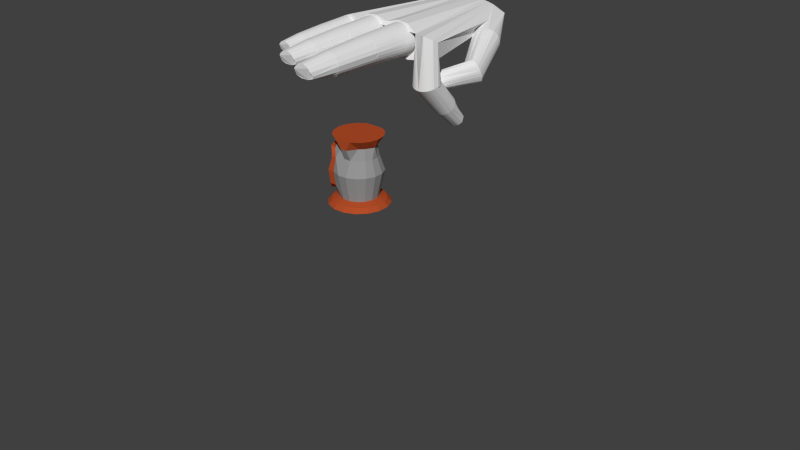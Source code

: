 # Source: lantern.blend  (saved by Blender 2.73.0; exported with 4.5.12 LTS)
import bpy
from mathutils import Matrix  # noqa: F401  (used for matrix-valued properties, if any)

bpy.ops.wm.read_factory_settings(use_empty=True)
scene = bpy.context.scene
scene.name = 'Scene'

# ---- collections
col_collection_1 = bpy.data.collections.new('Collection 1'); scene.collection.children.link(col_collection_1)

# ---- materials (node trees are filled in below, after node groups)
mat_material = bpy.data.materials.new('Material')
mat_material.alpha_threshold = 0.0
mat_material.use_transparent_shadow = False
mat_material.roughness = 0.5
mat_material.specular_intensity = 0.0
mat_cuivre = bpy.data.materials.new('Cuivre')
mat_cuivre.alpha_threshold = 0.0
mat_cuivre.use_transparent_shadow = False
mat_cuivre.diffuse_color = (0.448, 0.07367, 0.02111, 1.0)
mat_cuivre.roughness = 0.5
mat_cuivre.specular_intensity = 0.0
mat_iron = bpy.data.materials.new('Iron')
mat_iron.alpha_threshold = 0.0
mat_iron.use_transparent_shadow = False
mat_iron.diffuse_color = (0.3108, 0.3108, 0.3108, 1.0)
mat_iron.roughness = 0.5
mat_iron.specular_intensity = 0.0
mat_glass = bpy.data.materials.new('Glass')
mat_glass.alpha_threshold = 0.0
mat_glass.use_transparent_shadow = False
mat_glass.diffuse_color = (0.8, 0.7186, 0.3675, 1.0)
mat_glass.roughness = 0.5
mat_glass.specular_intensity = 0.0

# ---- material node trees

# ---- world
world_world = bpy.data.worlds.new('World'); scene.world = world_world
world_world.color = (0.05088, 0.05088, 0.05088)
world_world.use_sun_shadow = False
world_world.sun_shadow_jitter_overblur = 0.0
world_world.cycles.sampling_method = 'MANUAL'
world_world.cycles.sample_map_resolution = 256

# ---- meshes
me_cylinder_003 = bpy.data.meshes.new('Cylinder.003')
me_cylinder_003.from_pydata([(0.0, 1.0, -1.0), (3.535e-08, 0.6204, 1.019), (0.1951, 0.9808, -1.0), (0.121, 0.6085, 1.019), (0.3827, 0.9239, -1.0), (0.5556, 0.8315, -1.0), (0.3447, 0.5158, 1.019), (0.7071, 0.7071, -1.0), (0.4387, 0.4387, 1.019), (0.8315, 0.5556, -1.0), (0.9239, 0.3827, -1.0), (0.5732, 0.2374, 1.019), (0.9808, 0.1951, -1.0), (1.0, 7.55e-08, -1.0), (0.6204, 1.766e-07, 0.9763), (0.9808, -0.1951, -1.0), (0.9239, -0.3827, -1.0), (0.5732, -0.154, 0.9763), (0.8315, -0.5556, -1.0), (0.7071, -0.7071, -1.0), (0.5556, -0.8315, -1.0), (0.3827, -0.9239, -1.0), (0.2374, -0.2661, 0.9763), (0.1951, -0.9808, -1.0), (-3.258e-07, -1.0, -1.0), (-0.1951, -0.9808, -1.0), (-0.3827, -0.9239, -1.0), (-0.2374, -0.2661, 0.9763), (-0.5556, -0.8315, -1.0), (-0.7071, -0.7071, -1.0), (-0.8315, -0.5556, -1.0), (-0.9239, -0.3827, -1.0), (-0.5732, -0.154, 0.9763), (-0.9808, -0.1951, -1.0), (-1.0, 9.656e-07, -1.0), (-0.6204, 7.288e-07, 0.9763), (-0.9808, 0.1951, -1.0), (-0.9239, 0.3827, -1.0), (-0.5732, 0.2374, 1.019), (-0.8315, 0.5556, -1.0), (-0.5158, 0.3447, 1.019), (-0.7071, 0.7071, -1.0), (-0.5556, 0.8315, -1.0), (-0.3447, 0.5158, 1.019), (-0.3827, 0.9239, -1.0), (-0.2374, 0.5732, 1.019), (-0.1951, 0.9808, -1.0), (9.452e-09, 0.9433, -0.2133), (0.184, 0.9252, -0.2133), (0.361, 0.8715, -0.2133), (0.5241, 0.7843, -0.2133), (0.667, 0.667, -0.2133), (0.7843, 0.5241, -0.2133), (0.8715, 0.361, -0.2133), (0.9252, 0.184, -0.2133), (0.9433, 0.1436, -0.2133), (0.9252, -0.04042, -0.2133), (0.8715, -0.2174, -0.2133), (0.7843, -0.3805, -0.2133), (0.667, -0.5234, -0.2133), (0.5241, -0.6407, -0.2133), (0.361, -0.7279, -0.2133), (0.184, -0.7816, -0.2133), (-2.979e-07, -0.7997, -0.2133), (-0.184, -0.7816, -0.2133), (-0.361, -0.7279, -0.2133), (-0.5241, -0.6407, -0.2133), (-0.667, -0.5234, -0.2133), (-0.7843, -0.3805, -0.2133), (-0.8715, -0.2174, -0.2133), (-0.9252, -0.04042, -0.2133), (-0.9433, 0.1436, -0.2133), (-0.9252, 0.184, -0.2133), (-0.8715, 0.361, -0.2133), (-0.7843, 0.5241, -0.2133), (-0.667, 0.667, -0.2133), (-0.5241, 0.7843, -0.2133), (-0.361, 0.8715, -0.2133), (-0.184, 0.9252, -0.2133), (3.013e-08, 0.8193, 0.526), (0.1598, 0.8035, 0.526), (0.3135, 0.7569, 0.526), (0.4552, 0.6812, 0.526), (0.5793, 0.5793, 0.526), (0.7569, 0.3135, 0.526), (0.8193, 0.1247, 0.526), (0.7569, -0.1889, 0.526), (0.6812, -0.3305, 0.526), (0.5793, -0.4547, 0.526), (0.4552, -0.5565, 0.526), (0.3135, -0.6323, 0.526), (-2.368e-07, -0.6946, 0.526), (-0.3135, -0.6323, 0.526), (-0.5793, -0.4547, 0.526), (-0.6812, -0.3305, 0.526), (-0.7569, -0.1889, 0.526), (-0.8035, -0.03518, 0.526), (-0.8193, 0.1247, 0.526), (-0.7569, 0.3135, 0.526), (-0.6812, 0.4552, 0.526), (-0.5793, 0.5793, 0.526), (-0.4552, 0.6812, 0.526), (-0.3135, 0.7569, 0.526)], [], [(79, 1, 3, 80), (83, 8, 11, 84), (82, 6, 8, 83), (84, 11, 14, 85), (97, 35, 38, 98), (92, 27, 32, 95, 94, 93), (17, 22, 90, 89, 88, 87, 86), (95, 32, 35, 97, 96), (85, 14, 17, 86), (99, 40, 43, 101, 100), (98, 38, 40, 99), (101, 43, 45, 102), (3, 1, 45, 43, 40, 38, 35, 32, 27, 22, 17, 14, 11, 8, 6), (80, 3, 6, 82, 81), (0, 2, 4, 5, 7, 9, 10, 12, 13, 15, 16, 18, 19, 20, 21, 23, 24, 25, 26, 28, 29, 30, 31, 33, 34, 36, 37, 39, 41, 42, 44, 46), (44, 77, 78, 46), (46, 78, 47, 0), (42, 76, 77, 44), (41, 75, 76, 42), (39, 74, 75, 41), (37, 73, 74, 39), (36, 72, 73, 37), (34, 71, 72, 36), (33, 70, 71, 34), (31, 69, 70, 33), (30, 68, 69, 31), (29, 67, 68, 30), (28, 66, 67, 29), (26, 65, 66, 28), (25, 64, 65, 26), (24, 63, 64, 25), (23, 62, 63, 24), (21, 61, 62, 23), (20, 60, 61, 21), (19, 59, 60, 20), (18, 58, 59, 19), (16, 57, 58, 18), (15, 56, 57, 16), (13, 55, 56, 15), (12, 54, 55, 13), (10, 53, 54, 12), (9, 52, 53, 10), (7, 51, 52, 9), (5, 50, 51, 7), (4, 49, 50, 5), (2, 48, 49, 4), (0, 47, 48, 2), (98, 99, 74, 73, 72, 71, 97), (76, 101, 102, 77), (75, 100, 101, 76), (74, 99, 100, 75), (84, 53, 52, 51, 83), (85, 55, 54, 53, 84), (70, 96, 97, 71), (69, 95, 96, 70), (68, 94, 95, 69), (67, 93, 94, 68), (91, 63, 62, 61, 90), (93, 67, 66, 65, 92), (60, 89, 90, 61), (59, 88, 89, 60), (58, 87, 88, 59), (57, 86, 87, 58), (50, 82, 83, 51), (49, 81, 82, 50), (48, 80, 81, 49), (47, 79, 80, 48), (90, 22, 27, 92, 91), (45, 1, 79, 102), (86, 57, 56, 55, 85), (77, 102, 79, 47, 78), (92, 65, 64, 63, 91)])
me_cylinder_003.use_remesh_preserve_volume = False
me_cylinder_003.use_remesh_preserve_attributes = False
me_cylinder_003.use_mirror_vertex_groups = False
me_cylinder_003.update()
me_cylinder_002 = bpy.data.meshes.new('Cylinder.002')
me_cylinder_002.from_pydata([(-1.131, 0.01452, -9.347), (-0.8988, -0.5257, -3.389), (-0.8988, 0.5261, -3.389), (-0.8834, -0.4999, -9.875), (-0.8834, 0.5333, -9.832), (-1.117, -0.309, -6.37), (-0.5555, -0.8315, -6.333), (-0.5555, 0.8315, -6.333), (-1.119, 0.3211, -6.363), (-1.099, 0.0, -2.865), (-1.007, -0.2427, -9.611), (-0.5173, 0.7743, -9.167), (-0.7764, -0.6674, -4.879), (-0.5173, 0.7743, -9.167), (-0.5008, -0.7496, -3.5), (-0.9989, 0.263, -3.127), (-0.7495, -0.5008, -2.333), (-0.7495, 0.5008, -2.333), (-0.9287, 0.005202, -10.45), (-0.6567, -0.6753, -9.613), (-1.007, 0.2739, -9.59), (-0.5173, -0.7743, -9.167), (-0.7764, 0.6801, -4.86), (-0.9989, -0.2629, -3.127), (-0.5008, 0.7496, -3.5), (-0.8841, 0.1759, -2.333), (-0.8841, -0.1759, -2.333), (-0.5008, 0.7496, -3.5), (-0.7687, 0.6837, -8.082), (-0.7687, -0.6545, -8.123), (-0.7742, 0.5174, -10.33), (-0.7742, -0.5174, -10.33), (0.2017, 0.922, -0.9269), (0.3827, 0.9239, 1.0), (0.4348, 0.5347, -0.9348), (0.7071, 0.7071, 1.0), (0.6109, 0.3551, -0.9413), (0.9239, 0.3827, 1.0), (0.8034, 9.686e-08, -0.9634), (1.0, 7.55e-08, 1.0), (0.6109, -0.3551, -0.9413), (0.9239, -0.3827, 1.0), (0.4348, -0.5347, -0.9348), (0.7071, -0.7071, 1.0), (0.2017, -0.9225, -0.9269), (0.3827, -0.9239, 1.0), (-0.05419, -0.9271, -0.9191), (-0.3827, -0.9239, 1.0), (-0.2934, -0.5457, -0.9125), (-0.7071, -0.7071, 1.0), (-0.6676, -0.4461, -0.6667), (-0.9239, -0.3827, 1.0), (-0.8583, 8.692e-07, -0.7778), (-1.0, 9.656e-07, 1.0), (-0.6676, 0.4461, -0.6667), (-0.9239, 0.3827, 1.0), (-0.2934, 0.5457, -0.9125), (-0.7071, 0.7071, 1.0), (-0.05419, 0.9265, -0.9191), (-0.3827, 0.9239, 1.0), (0.1497, 0.7526, -11.61), (0.4263, 0.638, -11.61), (0.6379, 0.4263, -11.61), (0.7525, 0.1497, -11.61), (0.7525, -0.1497, -11.61), (0.6379, -0.4263, -11.61), (0.4263, -0.638, -11.61), (0.1497, -0.7526, -11.61), (-0.1497, -0.7526, -11.61), (-0.4263, -0.638, -11.61), (-0.6379, -0.4263, -11.61), (-0.7525, -0.1497, -11.61), (-0.7525, 0.1497, -11.61), (-0.6379, 0.4263, -11.61), (-0.4263, 0.638, -11.61), (-0.1497, 0.7526, -11.61), (0.1951, 0.9808, -6.333), (0.5555, 0.8315, -6.333), (0.8314, 0.5556, -6.333), (0.9807, 0.1951, -6.333), (0.9807, -0.1951, -6.333), (0.8314, -0.5556, -6.333), (0.5555, -0.8315, -6.333), (0.1951, -0.9808, -6.333), (-0.1951, -0.9808, -6.333), (-0.5555, 0.8315, -6.333), (-0.1951, 0.9808, -6.333), (-0.5173, 0.7743, -9.167), (-0.6842, -0.7496, -3.5), (-0.9495, -0.5008, -1.933), (-1.084, -0.1759, -1.933), (-1.084, 0.1759, -1.933), (-0.9495, 0.5008, -1.933), (-0.7008, 0.7496, -3.1), (-0.784, -0.7743, -9.167), (-0.9742, -0.5174, -10.73), (-1.113, -0.1817, -10.73), (-1.113, 0.1817, -10.73), (-0.9742, 0.5174, -10.73), (-0.784, 0.7743, -9.167), (-0.8222, -0.8315, -6.333), (-0.8222, 0.8315, -6.333), (-0.5555, 0.8315, -6.333), (-0.784, 0.7743, -9.167), (-0.8222, 0.8315, -6.333), (-0.5555, 0.8315, -6.333), (-0.7008, 0.7496, -3.1), (-0.8222, 0.8315, -6.333), (-0.784, 0.7743, -9.167), (-0.8222, 0.8315, -6.333), (0.2415, 1.214, -13.0), (0.6879, 1.029, -13.0), (1.029, 0.6879, -13.0), (1.214, 0.2415, -13.0), (1.214, -0.2415, -13.0), (1.029, -0.6879, -13.0), (0.6879, -1.029, -13.0), (0.2415, -1.214, -13.0), (-0.2415, -1.214, -13.0), (-0.6879, -1.029, -13.0), (-1.029, -0.6879, -13.0), (-1.214, -0.2415, -13.0), (-1.214, 0.2415, -13.0), (-1.029, 0.6879, -13.0), (-0.6879, 1.029, -13.0), (-0.2415, 1.214, -13.0), (0.2132, 0.7296, -3.24), (0.4808, 0.6149, -3.233), (0.6834, 0.4088, -3.227), (0.7921, 0.1432, -3.223), (0.7921, -0.1432, -3.223), (0.6834, -0.4088, -3.227), (0.4808, -0.6149, -3.233), (0.2132, -0.7296, -3.24), (-0.0797, -0.7338, -3.247), (-0.0797, 0.7338, -3.247), (0.2885, 0.6965, -11.61), (0.533, 0.5331, -11.61), (0.6964, 0.2885, -11.61), (0.7538, 1.248e-07, -11.61), (0.6964, -0.2885, -11.61), (0.533, -0.5331, -11.61), (0.2885, -0.6965, -11.61), (-2.115e-07, -0.7539, -11.61), (-0.2885, -0.6965, -11.61), (-0.2885, 0.6965, -11.61), (6.054e-07, 0.7539, -11.61), (-0.533, -0.5331, -11.61), (-0.6964, -0.2885, -11.61), (-0.7538, 7.853e-07, -11.61), (-0.6964, 0.2885, -11.61), (-0.533, 0.5331, -11.61), (1.046, 0.208, -12.13), (1.046, -0.208, -12.13), (-0.5924, -0.8866, -12.13), (-1.046, -0.208, -12.13), (-0.8866, 0.5924, -12.13), (-0.5924, 0.8866, -12.13), (0.5924, 0.8866, -12.13), (-0.208, 1.046, -12.13), (0.8866, -0.5924, -12.13), (0.208, -1.046, -12.13), (0.5924, -0.8866, -12.13), (-0.208, -1.046, -12.13), (-0.8866, -0.5924, -12.13), (-1.046, 0.208, -12.13), (0.208, 1.046, -12.13), (0.8866, 0.5924, -12.13), (8.28e-07, 1.061, -12.13), (0.9803, -0.4061, -12.13), (-0.7503, -0.7504, -12.13), (0.7503, -0.7504, -12.13), (0.4061, -0.9804, -12.13), (-0.4061, 0.9804, -12.13), (-0.7503, 0.7504, -12.13), (-0.9803, 0.4061, -12.13), (-1.061, 1.05e-06, -12.13), (0.4061, 0.9804, -12.13), (-0.4061, -0.9804, -12.13), (-3.387e-07, -1.061, -12.13), (-0.9803, -0.4061, -12.13), (1.061, 1.118e-07, -12.13), (0.9803, 0.4061, -12.13), (0.7503, 0.7504, -12.13), (-0.7762, 0.8403, -13.09)], [(156, 184)], [(1, 14, 16), (2, 15, 17), (9, 23, 26), (7, 22, 27), (151, 73, 30), (3, 19, 29), (31, 19, 3), (18, 10, 0), (18, 0, 20), (30, 4, 11), (29, 21, 6), (29, 19, 21), (5, 1, 23, 9), (0, 10, 3, 5), (0, 5, 8), (4, 20, 0, 8), (5, 6, 12, 1), (12, 14, 1), (68, 21, 144), (8, 9, 15, 2), (8, 5, 9), (27, 22, 24), (22, 2, 24), (26, 23, 16), (23, 1, 16), (25, 9, 26), (24, 2, 17), (17, 15, 25), (15, 9, 25), (7, 8, 2, 22), (13, 28, 7), (13, 11, 28), (11, 4, 28), (35, 37, 36), (37, 39, 38), (38, 39, 41), (40, 41, 43), (42, 43, 45), (33, 32, 58), (47, 49, 48), (49, 51, 50), (50, 51, 53), (53, 55, 54), (54, 55, 57), (56, 57, 59), (45, 47, 46), (57, 49, 41), (33, 35, 34), (132, 82, 81), (131, 81, 80), (133, 83, 82), (21, 68, 84), (126, 127, 77), (127, 128, 78), (76, 146, 86), (36, 128, 127), (134, 84, 83), (76, 86, 135), (150, 30, 73), (86, 75, 87), (78, 138, 62), (77, 137, 61), (92, 17, 93), (31, 69, 21), (83, 143, 67), (82, 142, 66), (79, 139, 63), (80, 140, 64), (128, 129, 79), (81, 141, 65), (76, 136, 60), (130, 80, 79), (95, 31, 94), (54, 56, 17), (52, 26, 16), (148, 70, 31), (147, 31, 70), (150, 72, 18), (30, 87, 74), (148, 18, 71), (87, 30, 99), (101, 99, 103), (18, 20, 4), (87, 85, 102), (105, 107, 109), (21, 84, 6), (152, 63, 181), (153, 64, 169), (160, 65, 171), (165, 72, 175), (154, 69, 170), (164, 70, 180), (167, 62, 182), (156, 73, 174), (159, 75, 168), (166, 168, 60), (120, 114, 115), (163, 68, 178), (161, 67, 179), (155, 71, 176), (162, 66, 172), (136, 146, 145), (173, 159, 125), (32, 126, 135), (40, 131, 130), (42, 44, 133), (40, 42, 132), (44, 46, 134), (38, 130, 129), (36, 38, 129), (34, 127, 126), (34, 48, 42), (50, 52, 16), (158, 61, 183), (181, 153, 114), (178, 154, 119), (171, 162, 116), (175, 156, 123), (176, 165, 122), (180, 155, 121), (110, 125, 168), (179, 163, 118), (172, 161, 117), (170, 164, 120), (182, 152, 113), (183, 167, 112), (177, 158, 111), (157, 74, 173), (174, 157, 124), (169, 160, 115), (34, 35, 36), (36, 37, 38), (40, 38, 41), (42, 40, 43), (44, 42, 45), (59, 33, 58), (46, 47, 48), (48, 49, 50), (52, 50, 53), (52, 53, 54), (56, 54, 57), (58, 56, 59), (44, 45, 46), (37, 35, 33), (41, 39, 37), (45, 43, 41), (41, 47, 45), (53, 51, 49), (57, 55, 53), (33, 59, 57), (41, 37, 33), (49, 47, 41), (57, 53, 49), (41, 33, 57), (32, 33, 34), (131, 132, 81), (130, 131, 80), (132, 133, 82), (21, 69, 144), (134, 46, 48), (76, 126, 77), (77, 127, 78), (146, 76, 60), (146, 75, 86), (52, 54, 17), (56, 58, 135), (34, 36, 127), (133, 134, 83), (126, 76, 135), (18, 148, 31), (87, 85, 86), (145, 74, 87), (87, 75, 145), (138, 78, 79), (79, 63, 138), (137, 77, 78), (78, 62, 137), (91, 25, 92), (96, 18, 95), (31, 147, 69), (31, 21, 94), (143, 83, 84), (84, 68, 143), (142, 82, 83), (83, 67, 142), (139, 79, 80), (80, 64, 139), (140, 80, 81), (81, 65, 140), (78, 128, 79), (141, 81, 82), (82, 66, 141), (136, 76, 77), (77, 61, 136), (129, 130, 79), (14, 48, 16), (25, 17, 92), (14, 16, 88), (30, 18, 4), (6, 14, 12), (74, 151, 30), (11, 87, 102), (103, 99, 11), (99, 87, 11), (30, 98, 99), (104, 101, 103), (18, 3, 10), (18, 31, 3), (6, 100, 88), (27, 105, 107), (63, 152, 182), (63, 139, 181), (182, 138, 63), (64, 153, 181), (64, 140, 169), (181, 139, 64), (65, 160, 169), (65, 141, 171), (169, 140, 65), (72, 165, 176), (72, 150, 175), (176, 149, 72), (69, 154, 178), (69, 147, 170), (178, 144, 69), (70, 164, 170), (70, 148, 180), (170, 147, 70), (62, 167, 183), (62, 138, 182), (183, 137, 62), (73, 156, 175), (73, 151, 174), (175, 150, 73), (75, 159, 173), (75, 146, 168), (173, 145, 75), (60, 177, 166), (168, 146, 60), (60, 136, 177), (124, 125, 110), (112, 123, 124), (114, 121, 122), (116, 119, 120), (116, 117, 118), (120, 115, 116), (122, 113, 114), (124, 111, 112), (111, 124, 110), (114, 120, 121), (119, 116, 118), (122, 112, 113), (112, 122, 123), (68, 163, 179), (68, 144, 178), (179, 143, 68), (67, 161, 172), (67, 143, 179), (172, 142, 67), (71, 155, 180), (71, 149, 176), (180, 148, 71), (66, 162, 171), (66, 142, 172), (171, 141, 66), (146, 136, 60), (136, 137, 61), (137, 138, 62), (138, 139, 63), (139, 140, 64), (140, 141, 65), (141, 142, 66), (142, 143, 67), (143, 144, 68), (144, 147, 69), (147, 148, 70), (148, 149, 71), (149, 150, 72), (150, 151, 73), (151, 145, 74), (145, 146, 75), (151, 137, 136), (137, 151, 138), (147, 141, 140), (141, 144, 142), (141, 147, 144), (147, 140, 148), (138, 151, 150), (151, 136, 145), (149, 139, 138), (139, 148, 140), (139, 149, 148), (149, 138, 150), (144, 143, 142), (124, 157, 173), (173, 125, 124), (58, 32, 135), (38, 40, 130), (132, 42, 133), (131, 40, 132), (133, 44, 134), (16, 89, 88), (128, 36, 129), (32, 34, 126), (40, 36, 34), (56, 32, 58), (56, 54, 52), (34, 32, 56), (40, 38, 36), (48, 44, 42), (42, 40, 34), (48, 56, 52), (52, 50, 48), (48, 46, 44), (48, 34, 56), (61, 158, 177), (61, 137, 183), (177, 136, 61), (113, 152, 181), (181, 114, 113), (118, 163, 178), (178, 119, 118), (115, 160, 171), (171, 116, 115), (122, 165, 175), (175, 123, 122), (121, 155, 176), (176, 122, 121), (120, 164, 180), (180, 121, 120), (168, 166, 110), (125, 159, 168), (117, 161, 179), (179, 118, 117), (116, 162, 172), (172, 117, 116), (119, 154, 170), (170, 120, 119), (112, 167, 182), (182, 113, 112), (111, 158, 183), (183, 112, 111), (110, 166, 177), (177, 111, 110), (74, 157, 174), (74, 145, 173), (174, 151, 74), (123, 156, 174), (174, 124, 123), (114, 153, 169), (169, 115, 114), (14, 6, 88), (106, 27, 107), (24, 135, 86), (48, 50, 16), (25, 52, 17), (135, 24, 56), (24, 86, 85), (56, 24, 17), (17, 24, 93), (26, 90, 89), (14, 84, 134), (90, 26, 91), (48, 14, 134), (52, 25, 26), (26, 25, 91), (16, 26, 89), (30, 150, 18), (18, 31, 95), (149, 18, 72), (149, 71, 18), (18, 96, 97), (30, 18, 98), (18, 97, 98), (7, 28, 4, 8), (5, 3, 29, 6), (7, 109, 108), (7, 105, 109), (13, 7, 108), (6, 21, 94), (100, 6, 94), (84, 14, 6)])
me_cylinder_002.polygons.foreach_set('material_index', [3, 3, 3, 3, 2, 3, 3, 3, 3, 3, 3, 3, 3, 3, 3, 3, 3, 3, 2, 3, 3, 3, 3, 3, 3, 3, 3, 3, 3, 3, 3, 3, 3, 1, 1, 1, 1, 1, 1, 1, 1, 1, 1, 1, 1, 1, 1, 1, 2, 2, 2, 2, 2, 2, 2, 2, 2, 2, 2, 2, 2, 2, 1, 2, 2, 2, 2, 2, 2, 2, 2, 2, 1, 2, 2, 2, 2, 2, 2, 2, 1, 0, 3, 0, 1, 2, 1, 1, 1, 1, 1, 1, 1, 1, 1, 1, 1, 1, 1, 1, 1, 2, 1, 2, 2, 2, 2, 2, 2, 2, 2, 2, 2, 1, 1, 1, 1, 1, 1, 1, 1, 1, 1, 1, 1, 1, 1, 1, 1, 1, 1, 1, 1, 1, 1, 1, 1, 1, 1, 1, 1, 1, 1, 1, 1, 1, 1, 1, 1, 1, 1, 1, 1, 1, 1, 2, 2, 2, 2, 2, 2, 2, 2, 2, 2, 2, 2, 2, 2, 2, 2, 2, 2, 2, 2, 2, 2, 1, 1, 2, 1, 2, 2, 2, 2, 2, 2, 2, 2, 2, 2, 2, 2, 2, 2, 2, 1, 1, 3, 3, 2, 0, 0, 0, 1, 0, 3, 3, 1, 1, 1, 1, 1, 1, 1, 1, 1, 1, 1, 1, 1, 1, 1, 1, 1, 1, 1, 1, 1, 1, 1, 1, 1, 1, 1, 1, 1, 1, 1, 1, 1, 1, 1, 1, 1, 1, 1, 1, 1, 1, 1, 1, 1, 1, 1, 1, 1, 1, 1, 1, 1, 1, 1, 1, 1, 2, 2, 2, 2, 2, 2, 2, 2, 2, 2, 2, 2, 2, 2, 2, 2, 2, 2, 2, 2, 2, 2, 2, 2, 2, 2, 2, 2, 2, 1, 1, 2, 2, 2, 2, 2, 1, 2, 2, 2, 2, 2, 2, 2, 2, 2, 2, 2, 2, 2, 1, 1, 1, 1, 1, 1, 1, 1, 1, 1, 1, 1, 1, 1, 1, 1, 1, 1, 1, 1, 1, 1, 1, 1, 1, 1, 1, 1, 1, 1, 1, 1, 1, 1, 1, 1, 1, 1, 2, 2, 2, 2, 2, 2, 1, 1, 2, 1, 2, 2, 1, 1, 2, 1, 2, 2, 1, 1, 1, 3, 3, 1, 1, 1, 1, 1, 2])
me_cylinder_002.materials.append(mat_material)
me_cylinder_002.materials.append(mat_cuivre)
me_cylinder_002.materials.append(mat_iron)
me_cylinder_002.materials.append(mat_glass)
me_cylinder_002.use_remesh_preserve_volume = False
me_cylinder_002.use_remesh_preserve_attributes = False
me_cylinder_002.use_mirror_vertex_groups = False
me_cylinder_002.update()
me_cylinder_004 = bpy.data.meshes.new('Cylinder.004')
me_cylinder_004.from_pydata([(0.0, 1.0, -1.0), (3.535e-08, 0.6204, 1.019), (0.1951, 0.9808, -1.0), (0.121, 0.6085, 1.019), (0.3827, 0.9239, -1.0), (0.5556, 0.8315, -1.0), (0.3447, 0.5158, 1.019), (0.7071, 0.7071, -1.0), (0.4387, 0.4387, 1.019), (0.8315, 0.5556, -1.0), (0.9239, 0.3827, -1.0), (0.5732, 0.2374, 1.019), (0.9808, 0.1951, -1.0), (1.0, 7.55e-08, -1.0), (0.6204, 1.766e-07, 0.9763), (0.9808, -0.1951, -1.0), (0.9239, -0.3827, -1.0), (0.5732, -0.154, 0.9763), (0.8315, -0.5556, -1.0), (0.7071, -0.7071, -1.0), (0.5556, -0.8315, -1.0), (0.3827, -0.9239, -1.0), (0.2374, -0.2661, 0.9763), (0.1951, -0.9808, -1.0), (-3.258e-07, -1.0, -1.0), (-0.1951, -0.9808, -1.0), (-0.3827, -0.9239, -1.0), (-0.2374, -0.2661, 0.9763), (-0.5556, -0.8315, -1.0), (-0.7071, -0.7071, -1.0), (-0.8315, -0.5556, -1.0), (-0.9239, -0.3827, -1.0), (-0.5732, -0.154, 0.9763), (-0.9808, -0.1951, -1.0), (-1.0, 9.656e-07, -1.0), (-0.6204, 7.288e-07, 0.9763), (-0.9808, 0.1951, -1.0), (-0.9239, 0.3827, -1.0), (-0.5732, 0.2374, 1.019), (-0.8315, 0.5556, -1.0), (-0.5158, 0.3447, 1.019), (-0.7071, 0.7071, -1.0), (-0.5556, 0.8315, -1.0), (-0.3447, 0.5158, 1.019), (-0.3827, 0.9239, -1.0), (-0.2374, 0.5732, 1.019), (-0.1951, 0.9808, -1.0), (9.452e-09, 0.9433, -0.2133), (0.184, 0.9252, -0.2133), (0.361, 0.8715, -0.2133), (0.5241, 0.7843, -0.2133), (0.667, 0.667, -0.2133), (0.7843, 0.5241, -0.2133), (0.8715, 0.361, -0.2133), (0.9252, 0.184, -0.2133), (0.9433, 0.1436, -0.2133), (0.9252, -0.04042, -0.2133), (0.8715, -0.2174, -0.2133), (0.7843, -0.3805, -0.2133), (0.667, -0.5234, -0.2133), (0.5241, -0.6407, -0.2133), (0.361, -0.7279, -0.2133), (0.184, -0.7816, -0.2133), (-2.979e-07, -0.7997, -0.2133), (-0.184, -0.7816, -0.2133), (-0.361, -0.7279, -0.2133), (-0.5241, -0.6407, -0.2133), (-0.667, -0.5234, -0.2133), (-0.7843, -0.3805, -0.2133), (-0.8715, -0.2174, -0.2133), (-0.9252, -0.04042, -0.2133), (-0.9433, 0.1436, -0.2133), (-0.9252, 0.184, -0.2133), (-0.8715, 0.361, -0.2133), (-0.7843, 0.5241, -0.2133), (-0.667, 0.667, -0.2133), (-0.5241, 0.7843, -0.2133), (-0.361, 0.8715, -0.2133), (-0.184, 0.9252, -0.2133), (3.013e-08, 0.8193, 0.526), (0.1598, 0.8035, 0.526), (0.3135, 0.7569, 0.526), (0.4552, 0.6812, 0.526), (0.5793, 0.5793, 0.526), (0.7569, 0.3135, 0.526), (0.8193, 0.1247, 0.526), (0.7569, -0.1889, 0.526), (0.6812, -0.3305, 0.526), (0.5793, -0.4547, 0.526), (0.4552, -0.5565, 0.526), (0.3135, -0.6323, 0.526), (-2.368e-07, -0.6946, 0.526), (-0.3135, -0.6323, 0.526), (-0.5793, -0.4547, 0.526), (-0.6812, -0.3305, 0.526), (-0.7569, -0.1889, 0.526), (-0.8035, -0.03518, 0.526), (-0.8193, 0.1247, 0.526), (-0.7569, 0.3135, 0.526), (-0.6812, 0.4552, 0.526), (-0.5793, 0.5793, 0.526), (-0.4552, 0.6812, 0.526), (-0.3135, 0.7569, 0.526)], [], [(79, 1, 3, 80), (83, 8, 11, 84), (82, 6, 8, 83), (84, 11, 14, 85), (97, 35, 38, 98), (92, 27, 32, 95, 94, 93), (17, 22, 90, 89, 88, 87, 86), (95, 32, 35, 97, 96), (85, 14, 17, 86), (99, 40, 43, 101, 100), (98, 38, 40, 99), (101, 43, 45, 102), (3, 1, 45, 43, 40, 38, 35, 32, 27, 22, 17, 14, 11, 8, 6), (80, 3, 6, 82, 81), (0, 2, 4, 5, 7, 9, 10, 12, 13, 15, 16, 18, 19, 20, 21, 23, 24, 25, 26, 28, 29, 30, 31, 33, 34, 36, 37, 39, 41, 42, 44, 46), (44, 77, 78, 46), (46, 78, 47, 0), (42, 76, 77, 44), (41, 75, 76, 42), (39, 74, 75, 41), (37, 73, 74, 39), (36, 72, 73, 37), (34, 71, 72, 36), (33, 70, 71, 34), (31, 69, 70, 33), (30, 68, 69, 31), (29, 67, 68, 30), (28, 66, 67, 29), (26, 65, 66, 28), (25, 64, 65, 26), (24, 63, 64, 25), (23, 62, 63, 24), (21, 61, 62, 23), (20, 60, 61, 21), (19, 59, 60, 20), (18, 58, 59, 19), (16, 57, 58, 18), (15, 56, 57, 16), (13, 55, 56, 15), (12, 54, 55, 13), (10, 53, 54, 12), (9, 52, 53, 10), (7, 51, 52, 9), (5, 50, 51, 7), (4, 49, 50, 5), (2, 48, 49, 4), (0, 47, 48, 2), (98, 99, 74, 73, 72, 71, 97), (76, 101, 102, 77), (75, 100, 101, 76), (74, 99, 100, 75), (84, 53, 52, 51, 83), (85, 55, 54, 53, 84), (70, 96, 97, 71), (69, 95, 96, 70), (68, 94, 95, 69), (67, 93, 94, 68), (91, 63, 62, 61, 90), (93, 67, 66, 65, 92), (60, 89, 90, 61), (59, 88, 89, 60), (58, 87, 88, 59), (57, 86, 87, 58), (50, 82, 83, 51), (49, 81, 82, 50), (48, 80, 81, 49), (47, 79, 80, 48), (90, 22, 27, 92, 91), (45, 1, 79, 102), (86, 57, 56, 55, 85), (77, 102, 79, 47, 78), (92, 65, 64, 63, 91)])
me_cylinder_004.use_remesh_preserve_volume = False
me_cylinder_004.use_remesh_preserve_attributes = False
me_cylinder_004.use_mirror_vertex_groups = False
me_cylinder_004.update()
me_cylinder_005 = bpy.data.meshes.new('Cylinder.005')
me_cylinder_005.from_pydata([(0.0, 1.0, -1.0), (3.535e-08, 0.6204, 1.019), (0.1951, 0.9808, -1.0), (0.121, 0.6085, 1.019), (0.3827, 0.9239, -1.0), (0.5556, 0.8315, -1.0), (0.3447, 0.5158, 1.019), (0.7071, 0.7071, -1.0), (0.4387, 0.4387, 1.019), (0.8315, 0.5556, -1.0), (0.9239, 0.3827, -1.0), (0.5732, 0.2374, 1.019), (0.9808, 0.1951, -1.0), (1.0, 7.55e-08, -1.0), (0.6204, 1.766e-07, 0.9763), (0.9808, -0.1951, -1.0), (0.9239, -0.3827, -1.0), (0.5732, -0.154, 0.9763), (0.8315, -0.5556, -1.0), (0.7071, -0.7071, -1.0), (0.5556, -0.8315, -1.0), (0.3827, -0.9239, -1.0), (0.2374, -0.2661, 0.9763), (0.1951, -0.9808, -1.0), (-3.258e-07, -1.0, -1.0), (-0.1951, -0.9808, -1.0), (-0.3827, -0.9239, -1.0), (-0.2374, -0.2661, 0.9763), (-0.5556, -0.8315, -1.0), (-0.7071, -0.7071, -1.0), (-0.8315, -0.5556, -1.0), (-0.9239, -0.3827, -1.0), (-0.5732, -0.154, 0.9763), (-0.9808, -0.1951, -1.0), (-1.0, 9.656e-07, -1.0), (-0.6204, 7.288e-07, 0.9763), (-0.9808, 0.1951, -1.0), (-0.9239, 0.3827, -1.0), (-0.5732, 0.2374, 1.019), (-0.8315, 0.5556, -1.0), (-0.5158, 0.3447, 1.019), (-0.7071, 0.7071, -1.0), (-0.5556, 0.8315, -1.0), (-0.3447, 0.5158, 1.019), (-0.3827, 0.9239, -1.0), (-0.2374, 0.5732, 1.019), (-0.1951, 0.9808, -1.0), (9.452e-09, 0.9433, -0.2133), (0.184, 0.9252, -0.2133), (0.361, 0.8715, -0.2133), (0.5241, 0.7843, -0.2133), (0.667, 0.667, -0.2133), (0.7843, 0.5241, -0.2133), (0.8715, 0.361, -0.2133), (0.9252, 0.184, -0.2133), (0.9433, 0.1436, -0.2133), (0.9252, -0.04042, -0.2133), (0.8715, -0.2174, -0.2133), (0.7843, -0.3805, -0.2133), (0.667, -0.5234, -0.2133), (0.5241, -0.6407, -0.2133), (0.361, -0.7279, -0.2133), (0.184, -0.7816, -0.2133), (-2.979e-07, -0.7997, -0.2133), (-0.184, -0.7816, -0.2133), (-0.361, -0.7279, -0.2133), (-0.5241, -0.6407, -0.2133), (-0.667, -0.5234, -0.2133), (-0.7843, -0.3805, -0.2133), (-0.8715, -0.2174, -0.2133), (-0.9252, -0.04042, -0.2133), (-0.9433, 0.1436, -0.2133), (-0.9252, 0.184, -0.2133), (-0.8715, 0.361, -0.2133), (-0.7843, 0.5241, -0.2133), (-0.667, 0.667, -0.2133), (-0.5241, 0.7843, -0.2133), (-0.361, 0.8715, -0.2133), (-0.184, 0.9252, -0.2133), (3.013e-08, 0.8193, 0.526), (0.1598, 0.8035, 0.526), (0.3135, 0.7569, 0.526), (0.4552, 0.6812, 0.526), (0.5793, 0.5793, 0.526), (0.7569, 0.3135, 0.526), (0.8193, 0.1247, 0.526), (0.7569, -0.1889, 0.526), (0.6812, -0.3305, 0.526), (0.5793, -0.4547, 0.526), (0.4552, -0.5565, 0.526), (0.3135, -0.6323, 0.526), (-2.368e-07, -0.6946, 0.526), (-0.3135, -0.6323, 0.526), (-0.5793, -0.4547, 0.526), (-0.6812, -0.3305, 0.526), (-0.7569, -0.1889, 0.526), (-0.8035, -0.03518, 0.526), (-0.8193, 0.1247, 0.526), (-0.7569, 0.3135, 0.526), (-0.6812, 0.4552, 0.526), (-0.5793, 0.5793, 0.526), (-0.4552, 0.6812, 0.526), (-0.3135, 0.7569, 0.526)], [], [(79, 1, 3, 80), (83, 8, 11, 84), (82, 6, 8, 83), (84, 11, 14, 85), (97, 35, 38, 98), (92, 27, 32, 95, 94, 93), (17, 22, 90, 89, 88, 87, 86), (95, 32, 35, 97, 96), (85, 14, 17, 86), (99, 40, 43, 101, 100), (98, 38, 40, 99), (101, 43, 45, 102), (3, 1, 45, 43, 40, 38, 35, 32, 27, 22, 17, 14, 11, 8, 6), (80, 3, 6, 82, 81), (0, 2, 4, 5, 7, 9, 10, 12, 13, 15, 16, 18, 19, 20, 21, 23, 24, 25, 26, 28, 29, 30, 31, 33, 34, 36, 37, 39, 41, 42, 44, 46), (44, 77, 78, 46), (46, 78, 47, 0), (42, 76, 77, 44), (41, 75, 76, 42), (39, 74, 75, 41), (37, 73, 74, 39), (36, 72, 73, 37), (34, 71, 72, 36), (33, 70, 71, 34), (31, 69, 70, 33), (30, 68, 69, 31), (29, 67, 68, 30), (28, 66, 67, 29), (26, 65, 66, 28), (25, 64, 65, 26), (24, 63, 64, 25), (23, 62, 63, 24), (21, 61, 62, 23), (20, 60, 61, 21), (19, 59, 60, 20), (18, 58, 59, 19), (16, 57, 58, 18), (15, 56, 57, 16), (13, 55, 56, 15), (12, 54, 55, 13), (10, 53, 54, 12), (9, 52, 53, 10), (7, 51, 52, 9), (5, 50, 51, 7), (4, 49, 50, 5), (2, 48, 49, 4), (0, 47, 48, 2), (98, 99, 74, 73, 72, 71, 97), (76, 101, 102, 77), (75, 100, 101, 76), (74, 99, 100, 75), (84, 53, 52, 51, 83), (85, 55, 54, 53, 84), (70, 96, 97, 71), (69, 95, 96, 70), (68, 94, 95, 69), (67, 93, 94, 68), (91, 63, 62, 61, 90), (93, 67, 66, 65, 92), (60, 89, 90, 61), (59, 88, 89, 60), (58, 87, 88, 59), (57, 86, 87, 58), (50, 82, 83, 51), (49, 81, 82, 50), (48, 80, 81, 49), (47, 79, 80, 48), (90, 22, 27, 92, 91), (45, 1, 79, 102), (86, 57, 56, 55, 85), (77, 102, 79, 47, 78), (92, 65, 64, 63, 91)])
me_cylinder_005.use_remesh_preserve_volume = False
me_cylinder_005.use_remesh_preserve_attributes = False
me_cylinder_005.use_mirror_vertex_groups = False
me_cylinder_005.update()
me_cylinder_009 = bpy.data.meshes.new('Cylinder.009')
me_cylinder_009.from_pydata([(-1.497, -3.789, 0.9654), (-1.597, -3.205, 0.9631), (-1.488, -2.884, 0.9148), (-0.7047, -2.408, 0.9834), (-1.133, -2.924, 0.6857), (-0.9346, -3.447, 0.6013), (-0.8564, -3.6, 0.6115), (-0.7922, -3.747, 0.6296), (-0.7445, -3.884, 0.6548), (-0.7151, -4.005, 0.6861), (-0.9194, -4.15, 0.7982), (1.223, -2.401, 1.21), (1.123, -2.279, 1.223), (1.018, -2.154, 1.229), (0.9106, -2.03, 1.228), (0.8062, -1.912, 1.219), (0.7084, -1.805, 1.203), (0.6209, -1.713, 1.18), (0.5565, -1.591, 1.133), (0.5471, -1.561, 1.127), (0.5565, -1.49, 1.089), (0.5842, -1.444, 1.05), (0.6292, -1.427, 1.01), (0.6897, -1.437, 0.9714), (0.7635, -1.476, 0.9354), (0.8477, -1.541, 0.9033), (0.9391, -1.629, 0.8766), (1.034, -1.739, 0.8561), (1.129, -1.864, 0.8427), (1.22, -2.002, 0.8368), (1.305, -2.145, 0.8388), (1.378, -2.289, 0.8485), (1.439, -2.428, 0.8655), (1.484, -2.557, 0.8892), (1.512, -2.671, 0.9188), (1.521, -2.765, 0.953), (1.512, -2.772, 0.9625), (1.484, -2.817, 1.002), (1.518, -2.807, 1.058), (1.495, -2.764, 1.096), (1.452, -2.699, 1.131), (1.39, -2.615, 1.163), (1.313, -2.514, 1.189), (0.3965, -1.648, -1.216), (0.2083, -5.762, 0.4994), (0.1346, -1.301, -1.166), (-0.4287, -5.323, 0.5627), (-0.09321, -0.954, -1.116), (-0.8008, -4.755, 0.6447), (-0.2781, -0.6187, -1.068), (-0.4129, -0.3082, -1.023), (-0.3764, 0.557, -0.9944), (0.4889, 0.3445, -0.9572), (0.1249, -2.822, 0.9237), (0.4509, -3.265, 0.8598), (1.065, -0.2518, -1.015), (0.9422, -3.698, 0.7972), (1.086, -1.229, -1.156), (1.321, -4.262, 0.7158), (1.616, -4.908, 0.6226), (2.207, -5.375, 0.5553), (2.66, -5.893, 0.4804), (2.962, -6.441, 0.4013), (2.459, -2.227, -1.3), (3.183, -6.948, 0.3281), (2.539, -2.5, -1.339), (3.5, -7.282, 0.28), (2.56, -2.727, -1.372), (3.535, -7.652, 0.2266), (2.523, -2.897, -1.396), (3.473, -7.93, 0.1865), (2.427, -3.004, -1.412), (3.317, -8.105, 0.1612), (2.278, -3.045, -1.418), (3.074, -8.172, 0.1515), (2.081, -3.018, -1.414), (2.751, -8.127, 0.158), (1.843, -2.923, -1.4), (2.362, -7.972, 0.1804), (1.573, -2.764, -1.377), (1.921, -7.713, 0.2177), (1.282, -2.548, -1.346), (1.695, -7.209, 0.2905), (0.9815, -2.283, -1.308), (0.9552, -6.927, 0.3312), (0.6825, -1.979, -1.264), (0.4665, -6.43, 0.4029), (0.0, 0.9433, -0.2133), (0.184, 0.9252, -0.2133), (0.361, 0.8715, -0.2133), (0.5241, 0.7843, -0.2133), (0.667, 0.667, -0.2133), (0.7843, 0.5241, -0.2133), (0.8715, 0.361, -0.2133), (0.9252, 0.184, -0.2133), (0.9433, 0.1436, -0.2133), (0.9252, -0.04042, -0.2133), (0.8715, -0.2174, -0.2133), (0.7843, -0.3805, -0.2133), (0.667, -0.5234, -0.2133), (0.5241, -0.6407, -0.2133), (0.361, -0.7279, -0.2133), (0.184, -0.7816, -0.2133), (-2.384e-07, -0.7997, -0.2133), (-0.184, -0.7816, -0.2133), (-0.361, -0.7279, -0.2133), (-0.5241, -0.6407, -0.2133), (-0.667, -0.5234, -0.2133), (-0.7843, -0.3805, -0.2133), (-0.8715, -0.2174, -0.2133), (-0.9252, -0.04042, -0.2133), (-0.9433, 0.1436, -0.2133), (-0.9252, 0.184, -0.2133), (-0.8715, 0.361, -0.2133), (-0.7843, 0.5241, -0.2133), (-0.667, 0.667, -0.2133), (-0.5241, 0.7843, -0.2133), (-0.361, 0.8715, -0.2133), (-0.184, 0.9252, -0.2133), (0.0969, 0.6268, 0.6296), (0.2231, 0.6536, 0.6156), (0.339, 0.6552, 0.5992), (0.4606, 0.6342, 0.5616), (0.7185, 0.3392, 0.526), (0.7569, -0.1889, 0.526), (0.6812, -0.3305, 0.526), (0.5793, -0.4547, 0.526), (0.4552, -0.5565, 0.526), (0.3135, -0.6323, 0.526), (-2.384e-07, -0.6946, 0.526), (-0.3135, -0.6323, 0.526), (-0.6078, -0.5096, 0.5552), (-0.6684, -0.4388, 0.575), (-0.705, -0.3482, 0.5945), (-0.6984, -0.2214, 0.6146), (-0.6737, -0.09448, 0.6287), (-0.6015, 0.05282, 0.6398), (-0.5159, 0.1803, 0.6475), (-0.4121, 0.3008, 0.6515), (-0.2377, 0.4645, 0.6479), (-0.1116, 0.5524, 0.6405), (1.36, -1.166, 0.8027), (1.444, -1.09, 0.7914), (1.593, -0.9723, 0.7538), (1.652, -0.9347, 0.729), (1.729, -0.9092, 0.672), (1.621, -0.8361, 0.6056), (1.575, -0.9152, 0.5725), (1.33, -1.171, 0.5695), (0.9982, -1.483, 0.6028), (0.7729, -1.669, 0.6529), (0.753, -1.651, 0.6926), (0.9266, -1.662, 0.7523), (0.9759, -1.591, 0.7737), (1.11, -1.425, 0.8022), (1.19, -1.337, 0.8082), (3.74, 0.7614, 0.7227), (3.672, 0.8387, 0.7317), (3.508, 0.9817, 0.7353), (3.419, 1.042, 0.7298), (3.245, 1.128, 0.7053), (3.011, 1.054, 0.6813), (2.955, 1.024, 0.6487), (3.07, 0.8103, 0.5972), (3.315, 0.5072, 0.5534), (3.547, 0.2926, 0.5431), (3.651, 0.2621, 0.5669), (3.837, 0.3962, 0.5997), (3.863, 0.4326, 0.6246), (3.864, 0.5415, 0.6718), (3.838, 0.6099, 0.6922), (0.3161, -1.775, 1.053), (0.3022, -1.849, 1.016), (0.3148, -1.94, 0.9812), (0.3535, -2.044, 0.9502), (0.4169, -2.157, 0.9241), (0.5025, -2.275, 0.9038), (0.6069, -2.392, 0.8902), (0.7262, -2.505, 0.8837), (0.8559, -2.61, 0.8847), (0.9908, -2.701, 0.893), (1.126, -2.776, 0.9084), (1.256, -2.832, 0.9303), (2.845, -0.4543, 0.9358), (2.755, -0.3522, 0.9476), (2.651, -0.254, 0.9532), (2.538, -0.1634, 0.9524), (2.421, -0.08392, 0.9451), (2.191, 0.03002, 0.9128), (2.06, 0.07023, 0.8839), (1.929, 0.03107, 0.8206), (1.894, -0.01697, 0.7877), (1.882, -0.08177, 0.7555), (1.893, -0.1608, 0.7254), (1.927, -0.2511, 0.6984), (2.056, -0.4511, 0.6581), (2.25, -0.6514, 0.6406), (2.48, -0.8215, 0.6487), (2.598, -0.8868, 0.6621), (2.71, -0.9354, 0.6811), (2.815, -0.9655, 0.705), (2.906, -0.9759, 0.7329), (2.972, -0.9365, 0.7733), (3.007, -0.8885, 0.8062), (3.019, -0.8237, 0.8384), (3.008, -0.7446, 0.8685), (2.975, -0.6543, 0.8954)], [], [(47, 48, 10, 49), (49, 10, 0, 50), (9, 34, 35, 10), (8, 33, 34, 9), (7, 32, 33, 8), (6, 31, 32, 7), (5, 30, 31, 6), (3, 23, 24, 4), (50, 1, 2), (0, 11, 12), (10, 36, 37), (10, 37, 38), (10, 38, 39), (10, 39, 40), (43, 44, 46, 45), (45, 46, 48, 47), (10, 40, 41), (49, 106, 107), (52, 54, 56, 55), (52, 53, 54), (55, 56, 58, 57), (43, 45, 47, 49, 50, 51, 52, 55, 57, 63, 65, 67, 69, 71, 73, 75, 77, 79, 81, 83, 85), (63, 64, 66, 65), (65, 66, 68, 67), (67, 68, 70, 69), (69, 70, 72, 71), (71, 72, 74, 73), (73, 74, 76, 75), (75, 76, 78, 77), (77, 78, 80, 79), (79, 80, 82, 81), (81, 82, 84, 83), (0, 12, 13), (85, 86, 44, 43), (83, 84, 86, 85), (49, 105, 106), (49, 104, 105), (55, 99, 100), (49, 103, 104), (49, 102, 103), (49, 101, 102), (55, 98, 99), (55, 97, 98), (55, 96, 97), (55, 95, 96), (52, 94, 95, 55), (136, 137, 114, 113, 112, 111, 135), (116, 139, 140, 117), (115, 138, 139, 116), (114, 137, 138, 115), (110, 134, 135, 111), (109, 133, 134, 110), (108, 132, 133, 109), (107, 131, 132, 108), (129, 103, 102, 101, 128), (131, 107, 106, 105, 130), (100, 127, 128, 101), (99, 126, 127, 100), (98, 125, 126, 99), (97, 124, 125, 98), (90, 122, 123, 91), (89, 121, 122, 90), (88, 120, 121, 89), (87, 119, 120, 88), (117, 140, 119, 87, 118), (130, 105, 104, 103, 129), (51, 117, 118), (51, 118, 87), (51, 116, 117), (51, 115, 116), (51, 114, 115), (51, 113, 114), (51, 112, 113), (51, 111, 112), (51, 110, 111), (51, 109, 110), (51, 90, 91), (51, 89, 90), (51, 88, 89), (51, 87, 88), (0, 13, 14), (0, 14, 15, 1), (49, 107, 108, 50), (50, 108, 109, 51), (52, 93, 94), (52, 92, 93), (51, 91, 92, 52), (57, 58, 59), (57, 59, 60), (57, 61, 62), (57, 62, 64, 63), (57, 60, 61), (139, 141, 142, 140), (121, 144, 145, 122), (120, 143, 144, 121), (131, 150, 151, 133, 132), (133, 151, 152, 134), (129, 149, 150, 131, 130), (147, 148, 128, 127, 126, 125, 124), (140, 142, 143, 120, 119), (122, 145, 146, 123), (137, 154, 155, 138), (134, 152, 153, 135), (135, 153, 154, 137, 136), (142, 141, 155, 154, 153, 152, 151, 150, 149, 148, 147, 146, 145, 144, 143), (123, 95, 94, 93), (128, 148, 149, 129), (155, 141, 139, 138), (123, 146, 147, 124), (123, 93, 92, 91), (124, 97, 96, 95, 123), (1, 17, 18, 2), (1, 16, 17), (1, 15, 16), (10, 42, 11, 0), (10, 41, 42), (50, 0, 1), (10, 35, 36), (2, 22, 23, 3), (2, 21, 22), (2, 20, 21), (2, 19, 20), (2, 18, 19), (52, 2, 3), (51, 2, 52), (50, 2, 51), (4, 29, 30, 5), (4, 28, 29), (4, 27, 28), (4, 26, 27), (4, 25, 26), (4, 24, 25), (52, 4, 53), (46, 44, 86, 84, 82, 80, 78, 76, 74, 72, 70, 68, 66, 64, 62, 61, 60, 59, 58, 56, 54, 53, 4, 3, 2, 1, 0, 10, 48), (52, 3, 4), (183, 156, 157, 184), (187, 159, 160, 188), (186, 158, 159, 187), (188, 160, 161, 189), (201, 166, 167, 202), (196, 164, 165, 199, 198, 197), (162, 163, 194, 193, 192, 191, 190), (199, 165, 166, 201, 200), (189, 161, 162, 190), (203, 168, 169, 205, 204), (202, 167, 168, 203), (205, 169, 170, 206), (157, 156, 170, 169, 168, 167, 166, 165, 164, 163, 162, 161, 160, 159, 158), (184, 157, 158, 186, 185), (40, 205, 206, 41), (39, 204, 205, 40), (38, 203, 204, 39), (188, 17, 16, 15, 187), (181, 198, 199, 182), (180, 197, 198, 181), (195, 176, 175, 174, 194), (197, 180, 179, 178, 196), (173, 193, 194, 174), (172, 192, 193, 173), (171, 191, 192, 172), (14, 186, 187, 15), (13, 185, 186, 14), (12, 184, 185, 13), (11, 183, 184, 12), (194, 163, 164, 196, 195), (170, 156, 183, 206), (41, 206, 183, 11, 42), (196, 178, 177, 176, 195), (18, 190, 191, 171), (190, 18, 189), (189, 18, 17, 188), (37, 200, 201), (182, 199, 200, 37), (202, 203, 38, 37, 201)])
me_cylinder_009.use_remesh_preserve_volume = False
me_cylinder_009.use_remesh_preserve_attributes = False
me_cylinder_009.use_mirror_vertex_groups = False
me_cylinder_009.update()

# ---- objects
ob_majeur = bpy.data.objects.new('Majeur', me_cylinder_003)
ob_lantern = bpy.data.objects.new('lantern', me_cylinder_002)
ob_anullaire = bpy.data.objects.new('anullaire', me_cylinder_004)
ob_auriculaire = bpy.data.objects.new('Auriculaire', me_cylinder_005)
ob_majeur_001 = bpy.data.objects.new('Majeur.001', me_cylinder_009)

# ---- transforms, parenting, visibility, modifiers, constraints
ob_majeur.location = (-0.09523, 0.0, 2.383)
ob_majeur.rotation_euler = (1.571, 0.0, 0.0)
ob_majeur.scale = (0.5, 0.5, 2.0)
ob_majeur.lineart.crease_threshold = 0.0
ob_lantern.location = (0.0, 0.0, 0.0)
ob_lantern.scale = (0.75, 0.75, 0.15)
ob_lantern.hide_viewport = True
ob_lantern.hide_select = True
ob_lantern.show_transparent = True
ob_lantern.lineart.crease_threshold = 0.0
ob_anullaire.location = (-1.135, 0.2174, 2.423)
ob_anullaire.rotation_euler = (1.571, 0.0, 0.0)
ob_anullaire.scale = (0.45, 0.45, 1.75)
ob_anullaire.lineart.crease_threshold = 0.0
ob_auriculaire.location = (-2.114, 0.6544, 2.333)
ob_auriculaire.rotation_euler = (1.571, 0.0, 0.0)
ob_auriculaire.scale = (0.35, 0.35, 1.3)
ob_auriculaire.lineart.crease_threshold = 0.0
ob_majeur_001.location = (1.098, 4.263, 1.745)
ob_majeur_001.rotation_euler = (1.047, 2.182, 3.81e-08)
ob_majeur_001.scale = (0.5, 0.5, 2.0)
ob_majeur_001.lineart.crease_threshold = 0.0

# ---- collection membership
col_collection_1.objects.link(ob_majeur)
col_collection_1.objects.link(ob_lantern)
col_collection_1.objects.link(ob_anullaire)
col_collection_1.objects.link(ob_auriculaire)
col_collection_1.objects.link(ob_majeur_001)

# ---- scene / render settings (as saved in the file)
scene.frame_start = 1; scene.frame_end = 250; scene.frame_set(1)
scene.render.engine = 'BLENDER_EEVEE_NEXT'
scene.render.resolution_percentage = 50
scene.render.dither_intensity = 0.0
scene.cycles.use_denoising = False
scene.cycles.samples = 10
scene.cycles.sampling_pattern = 'TABULATED_SOBOL'
scene.cycles.light_sampling_threshold = 0.0
scene.cycles.use_adaptive_sampling = False
scene.cycles.use_light_tree = False
scene.cycles.blur_glossy = 0.0
scene.cycles.pixel_filter_type = 'GAUSSIAN'
scene.cycles.sample_clamp_indirect = 0.0
scene.view_settings.view_transform = 'Standard'
bpy.context.view_layer.update()

# ---- added for rendering (the .blend has no active camera and no usable light): camera, sun
cam_auto = bpy.data.cameras.new('AutoCamera')
cam_auto.lens = 50.0
cam_auto.sensor_width = 36.0
cam_auto.clip_end = 1000.0
ob_auto_camera = bpy.data.objects.new('AutoCamera', cam_auto)
scene.collection.objects.link(ob_auto_camera)
ob_auto_camera.location = (19.4438, -21.5146, 12.0751)
ob_auto_camera.rotation_euler = (1.09748, -7.21219e-08, 0.694738)
scene.camera = ob_auto_camera
light_auto_sun = bpy.data.lights.new('AutoSun', 'SUN')
light_auto_sun.energy = 3.0
light_auto_sun.angle = 0.0523599
ob_auto_sun = bpy.data.objects.new('AutoSun', light_auto_sun)
scene.collection.objects.link(ob_auto_sun)
ob_auto_sun.rotation_euler = (0.872665, 0.174533, 0.523599)
bpy.context.view_layer.update()
